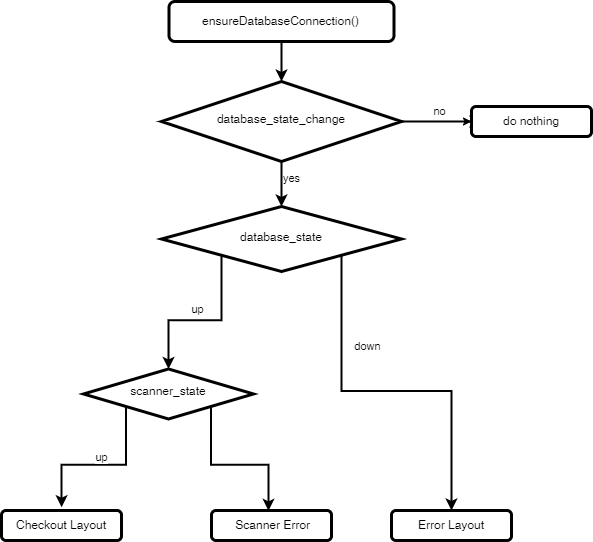

The diagram above was exported from draw.io. Its source (the exported page's mxGraphModel, read from the mxfile embedded in the PNG):
<mxGraphModel dx="1356" dy="1241" grid="1" gridSize="10" guides="1" tooltips="1" connect="1" arrows="1" fold="1" page="1" pageScale="1" pageWidth="827" pageHeight="1169" math="0" shadow="0">
  <root>
    <mxCell id="WIyWlLk6GJQsqaUBKTNV-0" />
    <mxCell id="WIyWlLk6GJQsqaUBKTNV-1" parent="WIyWlLk6GJQsqaUBKTNV-0" />
    <mxCell id="YBfEuLtsRvmDTiNv_gDC-24" style="edgeStyle=orthogonalEdgeStyle;rounded=0;orthogonalLoop=1;jettySize=auto;html=1;entryX=0.5;entryY=0;entryDx=0;entryDy=0;strokeWidth=2;" edge="1" parent="WIyWlLk6GJQsqaUBKTNV-1" source="WIyWlLk6GJQsqaUBKTNV-3" target="WIyWlLk6GJQsqaUBKTNV-6">
      <mxGeometry relative="1" as="geometry" />
    </mxCell>
    <mxCell id="WIyWlLk6GJQsqaUBKTNV-3" value="ensureDatabaseConnection()" style="rounded=1;whiteSpace=wrap;html=1;fontSize=12;glass=0;strokeWidth=3;shadow=0;" parent="WIyWlLk6GJQsqaUBKTNV-1" vertex="1">
      <mxGeometry x="-642.5" y="10" width="225" height="40" as="geometry" />
    </mxCell>
    <mxCell id="YBfEuLtsRvmDTiNv_gDC-13" style="edgeStyle=orthogonalEdgeStyle;rounded=0;orthogonalLoop=1;jettySize=auto;html=1;entryX=0;entryY=0.5;entryDx=0;entryDy=0;" edge="1" parent="WIyWlLk6GJQsqaUBKTNV-1" source="WIyWlLk6GJQsqaUBKTNV-6" target="YBfEuLtsRvmDTiNv_gDC-9">
      <mxGeometry relative="1" as="geometry" />
    </mxCell>
    <mxCell id="YBfEuLtsRvmDTiNv_gDC-14" value="no" style="edgeLabel;html=1;align=center;verticalAlign=middle;resizable=0;points=[];" vertex="1" connectable="0" parent="YBfEuLtsRvmDTiNv_gDC-13">
      <mxGeometry x="0.0784" relative="1" as="geometry">
        <mxPoint y="-10" as="offset" />
      </mxGeometry>
    </mxCell>
    <mxCell id="YBfEuLtsRvmDTiNv_gDC-17" style="edgeStyle=orthogonalEdgeStyle;rounded=0;orthogonalLoop=1;jettySize=auto;html=1;strokeWidth=2;" edge="1" parent="WIyWlLk6GJQsqaUBKTNV-1" source="WIyWlLk6GJQsqaUBKTNV-6" target="YBfEuLtsRvmDTiNv_gDC-16">
      <mxGeometry relative="1" as="geometry" />
    </mxCell>
    <mxCell id="YBfEuLtsRvmDTiNv_gDC-22" value="yes" style="edgeLabel;html=1;align=center;verticalAlign=middle;resizable=0;points=[];" vertex="1" connectable="0" parent="YBfEuLtsRvmDTiNv_gDC-17">
      <mxGeometry x="-0.2698" y="4" relative="1" as="geometry">
        <mxPoint x="6" as="offset" />
      </mxGeometry>
    </mxCell>
    <mxCell id="YBfEuLtsRvmDTiNv_gDC-26" value="" style="edgeStyle=orthogonalEdgeStyle;rounded=0;orthogonalLoop=1;jettySize=auto;html=1;strokeWidth=2;" edge="1" parent="WIyWlLk6GJQsqaUBKTNV-1" source="WIyWlLk6GJQsqaUBKTNV-6">
      <mxGeometry relative="1" as="geometry">
        <mxPoint x="-330" y="130" as="targetPoint" />
      </mxGeometry>
    </mxCell>
    <mxCell id="WIyWlLk6GJQsqaUBKTNV-6" value="database_state_change" style="rhombus;whiteSpace=wrap;html=1;shadow=0;fontFamily=Helvetica;fontSize=12;align=center;strokeWidth=3;spacing=6;spacingTop=-4;" parent="WIyWlLk6GJQsqaUBKTNV-1" vertex="1">
      <mxGeometry x="-650" y="90" width="240" height="80" as="geometry" />
    </mxCell>
    <mxCell id="WIyWlLk6GJQsqaUBKTNV-7" value="Error Layout" style="rounded=1;whiteSpace=wrap;html=1;fontSize=12;glass=0;strokeWidth=3;shadow=0;" parent="WIyWlLk6GJQsqaUBKTNV-1" vertex="1">
      <mxGeometry x="-420" y="519" width="120" height="30" as="geometry" />
    </mxCell>
    <mxCell id="WIyWlLk6GJQsqaUBKTNV-12" value="Checkout Layout" style="rounded=1;whiteSpace=wrap;html=1;fontSize=12;glass=0;strokeWidth=3;shadow=0;" parent="WIyWlLk6GJQsqaUBKTNV-1" vertex="1">
      <mxGeometry x="-810" y="519" width="120" height="30" as="geometry" />
    </mxCell>
    <mxCell id="YBfEuLtsRvmDTiNv_gDC-1" style="edgeStyle=orthogonalEdgeStyle;rounded=0;orthogonalLoop=1;jettySize=auto;html=1;entryX=0.501;entryY=-0.111;entryDx=0;entryDy=0;entryPerimeter=0;exitX=0;exitY=1;exitDx=0;exitDy=0;strokeWidth=2;" edge="1" parent="WIyWlLk6GJQsqaUBKTNV-1" source="YBfEuLtsRvmDTiNv_gDC-18" target="WIyWlLk6GJQsqaUBKTNV-12">
      <mxGeometry relative="1" as="geometry" />
    </mxCell>
    <mxCell id="YBfEuLtsRvmDTiNv_gDC-4" value="up" style="edgeLabel;html=1;align=center;verticalAlign=middle;resizable=0;points=[];" vertex="1" connectable="0" parent="YBfEuLtsRvmDTiNv_gDC-1">
      <mxGeometry x="-0.1733" y="1" relative="1" as="geometry">
        <mxPoint x="-15" y="-9" as="offset" />
      </mxGeometry>
    </mxCell>
    <mxCell id="YBfEuLtsRvmDTiNv_gDC-3" style="edgeStyle=orthogonalEdgeStyle;rounded=0;orthogonalLoop=1;jettySize=auto;html=1;entryX=0.5;entryY=0;entryDx=0;entryDy=0;exitX=1;exitY=1;exitDx=0;exitDy=0;strokeWidth=2;" edge="1" parent="WIyWlLk6GJQsqaUBKTNV-1" source="YBfEuLtsRvmDTiNv_gDC-16" target="WIyWlLk6GJQsqaUBKTNV-7">
      <mxGeometry relative="1" as="geometry">
        <mxPoint x="-410" y="155" as="sourcePoint" />
      </mxGeometry>
    </mxCell>
    <mxCell id="YBfEuLtsRvmDTiNv_gDC-7" value="down" style="edgeLabel;html=1;align=center;verticalAlign=middle;resizable=0;points=[];" vertex="1" connectable="0" parent="YBfEuLtsRvmDTiNv_gDC-3">
      <mxGeometry x="0.1562" relative="1" as="geometry">
        <mxPoint x="-50" y="-45" as="offset" />
      </mxGeometry>
    </mxCell>
    <mxCell id="YBfEuLtsRvmDTiNv_gDC-9" value="do nothing" style="rounded=1;whiteSpace=wrap;html=1;fontSize=12;glass=0;strokeWidth=3;shadow=0;" vertex="1" parent="WIyWlLk6GJQsqaUBKTNV-1">
      <mxGeometry x="-340" y="115" width="120" height="30" as="geometry" />
    </mxCell>
    <mxCell id="YBfEuLtsRvmDTiNv_gDC-19" style="edgeStyle=orthogonalEdgeStyle;rounded=0;orthogonalLoop=1;jettySize=auto;html=1;exitX=0;exitY=1;exitDx=0;exitDy=0;strokeWidth=2;" edge="1" parent="WIyWlLk6GJQsqaUBKTNV-1" source="YBfEuLtsRvmDTiNv_gDC-16" target="YBfEuLtsRvmDTiNv_gDC-18">
      <mxGeometry relative="1" as="geometry" />
    </mxCell>
    <mxCell id="YBfEuLtsRvmDTiNv_gDC-20" value="up" style="edgeLabel;html=1;align=center;verticalAlign=middle;resizable=0;points=[];" vertex="1" connectable="0" parent="YBfEuLtsRvmDTiNv_gDC-19">
      <mxGeometry x="0.3592" y="-1" relative="1" as="geometry">
        <mxPoint x="24" y="-10" as="offset" />
      </mxGeometry>
    </mxCell>
    <mxCell id="YBfEuLtsRvmDTiNv_gDC-16" value="database_state" style="rhombus;whiteSpace=wrap;html=1;shadow=0;fontFamily=Helvetica;fontSize=12;align=center;strokeWidth=3;spacing=6;spacingTop=-4;" vertex="1" parent="WIyWlLk6GJQsqaUBKTNV-1">
      <mxGeometry x="-650" y="215" width="240" height="65" as="geometry" />
    </mxCell>
    <mxCell id="YBfEuLtsRvmDTiNv_gDC-18" value="scanner_state" style="rhombus;whiteSpace=wrap;html=1;shadow=0;fontFamily=Helvetica;fontSize=12;align=center;strokeWidth=3;spacing=6;spacingTop=-4;" vertex="1" parent="WIyWlLk6GJQsqaUBKTNV-1">
      <mxGeometry x="-728" y="377.48" width="170" height="50" as="geometry" />
    </mxCell>
    <mxCell id="YBfEuLtsRvmDTiNv_gDC-21" value="&amp;nbsp;Scanner Error" style="rounded=1;whiteSpace=wrap;html=1;fontSize=12;glass=0;strokeWidth=3;shadow=0;" vertex="1" parent="WIyWlLk6GJQsqaUBKTNV-1">
      <mxGeometry x="-600" y="519" width="120" height="30" as="geometry" />
    </mxCell>
    <mxCell id="YBfEuLtsRvmDTiNv_gDC-23" style="edgeStyle=orthogonalEdgeStyle;rounded=0;orthogonalLoop=1;jettySize=auto;html=1;entryX=0.475;entryY=0.01;entryDx=0;entryDy=0;entryPerimeter=0;exitX=1;exitY=1;exitDx=0;exitDy=0;strokeWidth=2;" edge="1" parent="WIyWlLk6GJQsqaUBKTNV-1" source="YBfEuLtsRvmDTiNv_gDC-18" target="YBfEuLtsRvmDTiNv_gDC-21">
      <mxGeometry relative="1" as="geometry" />
    </mxCell>
  </root>
</mxGraphModel>